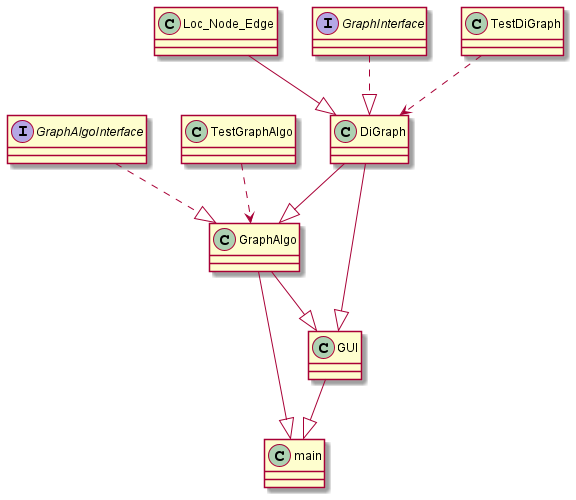

The diagram above was rendered by PlantUML. Its source (embedded in the PNG):
@startuml
'https://plantuml.com/sequence-diagram

class Loc_Node_Edge
{

}

interface GraphInterface
{

}

class DiGraph
{

}

class TestDiGraph
{

}

interface GraphAlgoInterface
{

}

class GraphAlgo
{

}

class TestGraphAlgo
{

}

class GUI
{

}

class main
{

}

Loc_Node_Edge --|> DiGraph
GraphAlgoInterface ..|> GraphAlgo
GraphInterface ..|> DiGraph
TestDiGraph ..> DiGraph
DiGraph --|> GraphAlgo
TestGraphAlgo ..> GraphAlgo
GraphAlgo --|> main
DiGraph --|> GUI
GraphAlgo --|> GUI
GUI --|> main

@enduml